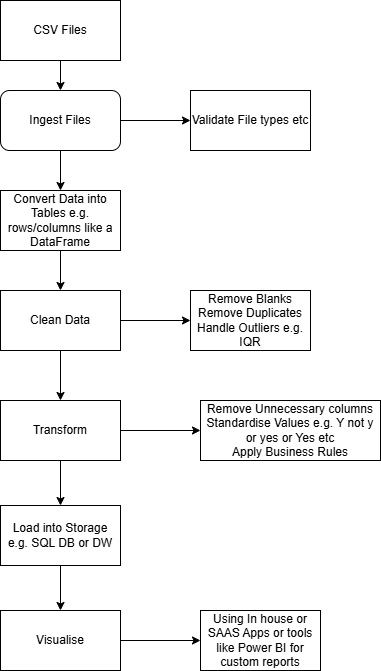

The diagram above was exported from draw.io. Its source (the exported page's mxGraphModel, read from the mxfile embedded in the PNG):
<mxGraphModel dx="1414" dy="777" grid="1" gridSize="10" guides="1" tooltips="1" connect="1" arrows="1" fold="1" page="1" pageScale="1" pageWidth="827" pageHeight="1169" math="0" shadow="0">
  <root>
    <mxCell id="0" />
    <mxCell id="1" parent="0" />
    <mxCell id="2lTckTPIS1r5xVSDPvzO-3" parent="1" style="rounded=0;whiteSpace=wrap;html=1;" value="Validate File types etc" vertex="1">
      <mxGeometry height="60" width="120" x="530" y="110" as="geometry" />
    </mxCell>
    <mxCell id="2lTckTPIS1r5xVSDPvzO-17" edge="1" parent="1" source="2lTckTPIS1r5xVSDPvzO-4" style="edgeStyle=orthogonalEdgeStyle;rounded=0;orthogonalLoop=1;jettySize=auto;html=1;" target="2lTckTPIS1r5xVSDPvzO-16" value="">
      <mxGeometry relative="1" as="geometry" />
    </mxCell>
    <mxCell id="2lTckTPIS1r5xVSDPvzO-4" parent="1" style="rounded=0;whiteSpace=wrap;html=1;" value="Convert Data into Tables e.g. rows/columns like a DataFrame" vertex="1">
      <mxGeometry height="60" width="120" x="340" y="210" as="geometry" />
    </mxCell>
    <mxCell id="2lTckTPIS1r5xVSDPvzO-14" edge="1" parent="1" source="2lTckTPIS1r5xVSDPvzO-2" style="edgeStyle=orthogonalEdgeStyle;rounded=0;orthogonalLoop=1;jettySize=auto;html=1;entryX=0.5;entryY=0;entryDx=0;entryDy=0;" target="2lTckTPIS1r5xVSDPvzO-12">
      <mxGeometry relative="1" as="geometry" />
    </mxCell>
    <mxCell id="2lTckTPIS1r5xVSDPvzO-2" parent="1" style="rounded=0;whiteSpace=wrap;html=1;" value="CSV Files" vertex="1">
      <mxGeometry height="60" width="120" x="340" y="20" as="geometry" />
    </mxCell>
    <mxCell id="2lTckTPIS1r5xVSDPvzO-13" edge="1" parent="1" source="2lTckTPIS1r5xVSDPvzO-12" style="edgeStyle=orthogonalEdgeStyle;rounded=0;orthogonalLoop=1;jettySize=auto;html=1;entryX=0;entryY=0.5;entryDx=0;entryDy=0;" target="2lTckTPIS1r5xVSDPvzO-3">
      <mxGeometry relative="1" as="geometry" />
    </mxCell>
    <mxCell id="2lTckTPIS1r5xVSDPvzO-15" edge="1" parent="1" source="2lTckTPIS1r5xVSDPvzO-12" style="edgeStyle=orthogonalEdgeStyle;rounded=0;orthogonalLoop=1;jettySize=auto;html=1;entryX=0.5;entryY=0;entryDx=0;entryDy=0;" target="2lTckTPIS1r5xVSDPvzO-4">
      <mxGeometry relative="1" as="geometry" />
    </mxCell>
    <mxCell id="2lTckTPIS1r5xVSDPvzO-12" parent="1" style="rounded=1;whiteSpace=wrap;html=1;" value="Ingest Files" vertex="1">
      <mxGeometry height="60" width="120" x="340" y="110" as="geometry" />
    </mxCell>
    <mxCell id="2lTckTPIS1r5xVSDPvzO-18" edge="1" parent="1" source="2lTckTPIS1r5xVSDPvzO-16" style="edgeStyle=orthogonalEdgeStyle;rounded=0;orthogonalLoop=1;jettySize=auto;html=1;" target="2lTckTPIS1r5xVSDPvzO-19">
      <mxGeometry relative="1" as="geometry">
        <mxPoint x="520" y="340" as="targetPoint" />
      </mxGeometry>
    </mxCell>
    <mxCell id="2lTckTPIS1r5xVSDPvzO-21" edge="1" parent="1" source="2lTckTPIS1r5xVSDPvzO-16" style="edgeStyle=orthogonalEdgeStyle;rounded=0;orthogonalLoop=1;jettySize=auto;html=1;" target="2lTckTPIS1r5xVSDPvzO-20" value="">
      <mxGeometry relative="1" as="geometry" />
    </mxCell>
    <mxCell id="2lTckTPIS1r5xVSDPvzO-16" parent="1" style="whiteSpace=wrap;html=1;rounded=0;" value="Clean Data" vertex="1">
      <mxGeometry height="60" width="120" x="340" y="310" as="geometry" />
    </mxCell>
    <mxCell id="2lTckTPIS1r5xVSDPvzO-19" parent="1" style="rounded=0;whiteSpace=wrap;html=1;" value="Remove Blanks&lt;div&gt;Remove Duplicates&lt;/div&gt;&lt;div&gt;Handle Outliers e.g. IQR&lt;/div&gt;" vertex="1">
      <mxGeometry height="60" width="120" x="530" y="310" as="geometry" />
    </mxCell>
    <mxCell id="2lTckTPIS1r5xVSDPvzO-23" edge="1" parent="1" source="2lTckTPIS1r5xVSDPvzO-20" style="edgeStyle=orthogonalEdgeStyle;rounded=0;orthogonalLoop=1;jettySize=auto;html=1;" target="2lTckTPIS1r5xVSDPvzO-22" value="">
      <mxGeometry relative="1" as="geometry" />
    </mxCell>
    <mxCell id="2lTckTPIS1r5xVSDPvzO-25" edge="1" parent="1" source="2lTckTPIS1r5xVSDPvzO-20" style="edgeStyle=orthogonalEdgeStyle;rounded=0;orthogonalLoop=1;jettySize=auto;html=1;" target="2lTckTPIS1r5xVSDPvzO-24" value="">
      <mxGeometry relative="1" as="geometry" />
    </mxCell>
    <mxCell id="2lTckTPIS1r5xVSDPvzO-20" parent="1" style="whiteSpace=wrap;html=1;rounded=0;" value="Transform" vertex="1">
      <mxGeometry height="60" width="120" x="340" y="420" as="geometry" />
    </mxCell>
    <mxCell id="2lTckTPIS1r5xVSDPvzO-22" parent="1" style="whiteSpace=wrap;html=1;rounded=0;" value="Remove Unnecessary columns&lt;div&gt;Standardise Values e.g. Y not y or yes or Yes etc&lt;/div&gt;&lt;div&gt;Apply Business Rules&lt;/div&gt;" vertex="1">
      <mxGeometry height="60" width="180" x="540" y="420" as="geometry" />
    </mxCell>
    <mxCell id="2lTckTPIS1r5xVSDPvzO-27" edge="1" parent="1" source="2lTckTPIS1r5xVSDPvzO-24" style="edgeStyle=orthogonalEdgeStyle;rounded=0;orthogonalLoop=1;jettySize=auto;html=1;" target="2lTckTPIS1r5xVSDPvzO-26" value="">
      <mxGeometry relative="1" as="geometry" />
    </mxCell>
    <mxCell id="2lTckTPIS1r5xVSDPvzO-24" parent="1" style="rounded=0;whiteSpace=wrap;html=1;" value="Load into Storage e.g. SQL DB or DW" vertex="1">
      <mxGeometry height="60" width="120" x="340" y="525" as="geometry" />
    </mxCell>
    <mxCell id="2lTckTPIS1r5xVSDPvzO-29" edge="1" parent="1" source="2lTckTPIS1r5xVSDPvzO-26" style="edgeStyle=orthogonalEdgeStyle;rounded=0;orthogonalLoop=1;jettySize=auto;html=1;" target="2lTckTPIS1r5xVSDPvzO-28" value="">
      <mxGeometry relative="1" as="geometry" />
    </mxCell>
    <mxCell id="2lTckTPIS1r5xVSDPvzO-26" parent="1" style="whiteSpace=wrap;html=1;rounded=0;" value="Visualise" vertex="1">
      <mxGeometry height="60" width="120" x="340" y="630" as="geometry" />
    </mxCell>
    <mxCell id="2lTckTPIS1r5xVSDPvzO-28" parent="1" style="whiteSpace=wrap;html=1;rounded=0;" value="Using In house or SAAS Apps or tools like Power BI for custom reports" vertex="1">
      <mxGeometry height="60" width="120" x="540" y="630" as="geometry" />
    </mxCell>
  </root>
</mxGraphModel>